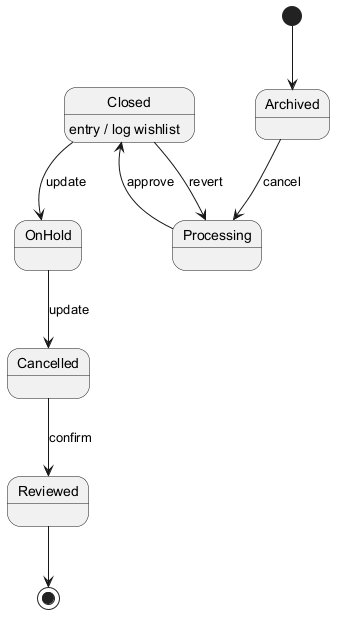

The diagram above was rendered by PlantUML. Its source (embedded in the PNG):
@startuml
skinparam monochrome true
[*] --> Archived
Archived --> Processing : cancel
Processing --> Closed : approve
Closed --> OnHold : update
Closed : entry / log wishlist
OnHold --> Cancelled : update
Cancelled --> Reviewed : confirm
Closed --> Processing : revert
Reviewed --> [*]
@enduml